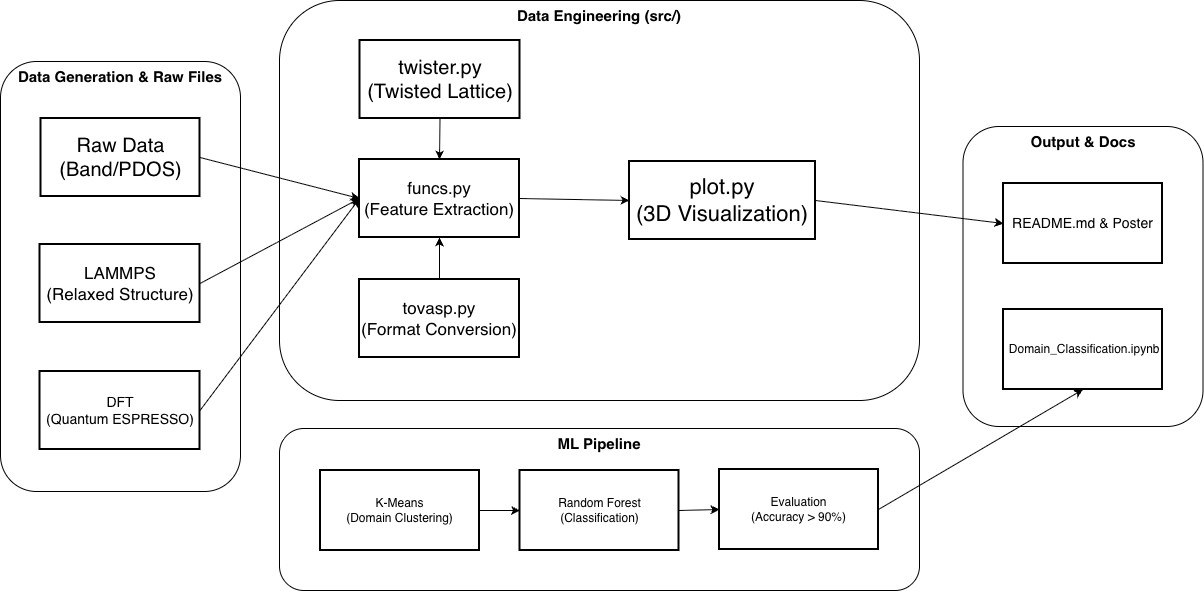

The diagram above was exported from draw.io. Its source (the exported page's mxGraphModel, read from the mxfile embedded in the PNG):
<mxGraphModel dx="1794" dy="925" grid="1" gridSize="10" guides="1" tooltips="1" connect="1" arrows="1" fold="1" page="1" pageScale="1" pageWidth="827" pageHeight="1169" math="0" shadow="0">
  <root>
    <mxCell id="0" />
    <mxCell id="1" parent="0" />
    <mxCell id="I5CWLxY8ZejN8fPKslXo-127" parent="1" style="rounded=1;whiteSpace=wrap;html=1;verticalAlign=top;fontSize=15;fontStyle=1" value="Output &amp;amp; Docs" vertex="1">
      <mxGeometry height="300" width="240" x="1003.5" y="445" as="geometry" />
    </mxCell>
    <mxCell id="I5CWLxY8ZejN8fPKslXo-62" parent="1" style="rounded=1;whiteSpace=wrap;html=1;verticalAlign=top;fontStyle=1" value="&lt;div&gt;&lt;font style=&quot;font-size: 15px;&quot;&gt;Data Engineering (src/)&lt;/font&gt;&lt;/div&gt;" vertex="1">
      <mxGeometry height="400" width="640" x="320" y="319" as="geometry" />
    </mxCell>
    <mxCell id="I5CWLxY8ZejN8fPKslXo-61" parent="1" style="rounded=1;whiteSpace=wrap;html=1;verticalAlign=top;fontSize=15;labelBackgroundColor=default;fontStyle=1;fontColor=#000000;" value="Data Generation &amp;amp; Raw Files" vertex="1">
      <mxGeometry height="430" width="240" x="41" y="380" as="geometry" />
    </mxCell>
    <mxCell id="I5CWLxY8ZejN8fPKslXo-69" edge="1" parent="1" source="I5CWLxY8ZejN8fPKslXo-10" style="edgeStyle=none;rounded=0;orthogonalLoop=1;jettySize=auto;html=1;exitX=1;exitY=0.5;exitDx=0;exitDy=0;entryX=0;entryY=0.5;entryDx=0;entryDy=0;" target="I5CWLxY8ZejN8fPKslXo-75">
      <mxGeometry relative="1" as="geometry">
        <mxPoint x="550" y="519" as="targetPoint" />
      </mxGeometry>
    </mxCell>
    <mxCell id="I5CWLxY8ZejN8fPKslXo-5" parent="1" style="whiteSpace=wrap;strokeWidth=2;fontSize=14;" value="DFT&#10;(Quantum ESPRESSO)" vertex="1">
      <mxGeometry height="78" width="160" x="80.5" y="690" as="geometry" />
    </mxCell>
    <mxCell id="I5CWLxY8ZejN8fPKslXo-67" edge="1" parent="1" source="I5CWLxY8ZejN8fPKslXo-7" style="rounded=0;orthogonalLoop=1;jettySize=auto;html=1;exitX=1;exitY=0.5;exitDx=0;exitDy=0;entryX=0;entryY=0.5;entryDx=0;entryDy=0;" target="I5CWLxY8ZejN8fPKslXo-10">
      <mxGeometry relative="1" as="geometry" />
    </mxCell>
    <mxCell id="I5CWLxY8ZejN8fPKslXo-7" parent="1" style="whiteSpace=wrap;strokeWidth=2;fontSize=20;" value="Raw Data&#10;(Band/PDOS)" vertex="1">
      <mxGeometry height="78" width="159" x="81.5" y="437" as="geometry" />
    </mxCell>
    <mxCell id="I5CWLxY8ZejN8fPKslXo-68" edge="1" parent="1" source="I5CWLxY8ZejN8fPKslXo-6" style="rounded=0;orthogonalLoop=1;jettySize=auto;html=1;exitX=1;exitY=0.5;exitDx=0;exitDy=0;entryX=0;entryY=0.5;entryDx=0;entryDy=0;" target="I5CWLxY8ZejN8fPKslXo-10">
      <mxGeometry relative="1" as="geometry" />
    </mxCell>
    <mxCell id="I5CWLxY8ZejN8fPKslXo-6" parent="1" style="whiteSpace=wrap;strokeWidth=2;fontSize=17;" value="LAMMPS&#10;(Relaxed Structure)" vertex="1">
      <mxGeometry height="78" width="160" x="80.5" y="563" as="geometry" />
    </mxCell>
    <mxCell id="I5CWLxY8ZejN8fPKslXo-141" edge="1" parent="1" source="I5CWLxY8ZejN8fPKslXo-64" style="edgeStyle=none;rounded=0;orthogonalLoop=1;jettySize=auto;html=1;exitX=0.5;exitY=1;exitDx=0;exitDy=0;entryX=0.5;entryY=0;entryDx=0;entryDy=0;elbow=vertical;" target="I5CWLxY8ZejN8fPKslXo-10">
      <mxGeometry relative="1" as="geometry" />
    </mxCell>
    <mxCell id="I5CWLxY8ZejN8fPKslXo-64" parent="1" style="whiteSpace=wrap;strokeWidth=2;fontSize=20;" value="twister.py&#10;(Twisted Lattice)" vertex="1">
      <mxGeometry height="78" width="160" x="400.5" y="359" as="geometry" />
    </mxCell>
    <mxCell id="I5CWLxY8ZejN8fPKslXo-142" edge="1" parent="1" source="I5CWLxY8ZejN8fPKslXo-65" style="edgeStyle=none;rounded=0;orthogonalLoop=1;jettySize=auto;html=1;exitX=0.5;exitY=0;exitDx=0;exitDy=0;entryX=0.5;entryY=1;entryDx=0;entryDy=0;elbow=vertical;" target="I5CWLxY8ZejN8fPKslXo-10">
      <mxGeometry relative="1" as="geometry" />
    </mxCell>
    <mxCell id="I5CWLxY8ZejN8fPKslXo-65" parent="1" style="whiteSpace=wrap;strokeWidth=2;fontSize=17;" value="tovasp.py&#10;(Format Conversion)" vertex="1">
      <mxGeometry height="78" width="160" x="400" y="598" as="geometry" />
    </mxCell>
    <mxCell id="I5CWLxY8ZejN8fPKslXo-70" edge="1" parent="1" source="I5CWLxY8ZejN8fPKslXo-5" style="edgeStyle=none;rounded=0;orthogonalLoop=1;jettySize=auto;html=1;exitX=1;exitY=0.5;exitDx=0;exitDy=0;entryX=0;entryY=0.5;entryDx=0;entryDy=0;" target="I5CWLxY8ZejN8fPKslXo-10" value="">
      <mxGeometry relative="1" as="geometry">
        <mxPoint x="241" y="358" as="sourcePoint" />
        <mxPoint x="550" y="240" as="targetPoint" />
      </mxGeometry>
    </mxCell>
    <mxCell id="I5CWLxY8ZejN8fPKslXo-10" parent="1" style="whiteSpace=wrap;strokeWidth=2;fontSize=17;" value="funcs.py&#10;(Feature Extraction)" vertex="1">
      <mxGeometry height="78" width="160" x="400" y="478" as="geometry" />
    </mxCell>
    <mxCell id="I5CWLxY8ZejN8fPKslXo-128" edge="1" parent="1" source="I5CWLxY8ZejN8fPKslXo-75" style="edgeStyle=none;rounded=0;orthogonalLoop=1;jettySize=auto;html=1;exitX=1;exitY=0.5;exitDx=0;exitDy=0;entryX=0;entryY=0.5;entryDx=0;entryDy=0;" target="I5CWLxY8ZejN8fPKslXo-96">
      <mxGeometry relative="1" as="geometry" />
    </mxCell>
    <mxCell id="I5CWLxY8ZejN8fPKslXo-75" parent="1" style="whiteSpace=wrap;strokeWidth=2;fontSize=22;" value="plot.py&#10;(3D Visualization)" vertex="1">
      <mxGeometry height="78" width="186" x="670" y="480" as="geometry" />
    </mxCell>
    <mxCell id="I5CWLxY8ZejN8fPKslXo-76" parent="1" style="rounded=1;whiteSpace=wrap;html=1;verticalAlign=top;fontSize=15;fontStyle=1" value="ML Pipeline" vertex="1">
      <mxGeometry height="162" width="640" x="320" y="747" as="geometry" />
    </mxCell>
    <mxCell id="I5CWLxY8ZejN8fPKslXo-78" edge="1" parent="1" source="I5CWLxY8ZejN8fPKslXo-75" style="edgeStyle=none;rounded=0;orthogonalLoop=1;jettySize=auto;html=1;entryX=0;entryY=0.5;entryDx=0;entryDy=0;" target="I5CWLxY8ZejN8fPKslXo-75">
      <mxGeometry relative="1" as="geometry" />
    </mxCell>
    <mxCell id="I5CWLxY8ZejN8fPKslXo-129" edge="1" parent="1" source="I5CWLxY8ZejN8fPKslXo-89" style="edgeStyle=none;rounded=0;orthogonalLoop=1;jettySize=auto;html=1;exitX=1;exitY=0.5;exitDx=0;exitDy=0;entryX=0;entryY=0.5;entryDx=0;entryDy=0;" target="I5CWLxY8ZejN8fPKslXo-92">
      <mxGeometry relative="1" as="geometry" />
    </mxCell>
    <mxCell id="I5CWLxY8ZejN8fPKslXo-89" parent="1" style="whiteSpace=wrap;strokeWidth=2;" value="K-Means&#10;(Domain Clustering)" vertex="1">
      <mxGeometry height="80" width="159" x="361" y="789" as="geometry" />
    </mxCell>
    <mxCell id="I5CWLxY8ZejN8fPKslXo-130" edge="1" parent="1" source="I5CWLxY8ZejN8fPKslXo-92" style="edgeStyle=none;rounded=0;orthogonalLoop=1;jettySize=auto;html=1;exitX=1;exitY=0.5;exitDx=0;exitDy=0;entryX=0;entryY=0.5;entryDx=0;entryDy=0;" target="I5CWLxY8ZejN8fPKslXo-93">
      <mxGeometry relative="1" as="geometry" />
    </mxCell>
    <mxCell id="I5CWLxY8ZejN8fPKslXo-92" parent="1" style="whiteSpace=wrap;strokeWidth=2;" value="Random Forest&#10;(Classification)" vertex="1">
      <mxGeometry height="80" width="159" x="560.5" y="789" as="geometry" />
    </mxCell>
    <mxCell id="I5CWLxY8ZejN8fPKslXo-131" edge="1" parent="1" source="I5CWLxY8ZejN8fPKslXo-93" style="edgeStyle=none;rounded=0;orthogonalLoop=1;jettySize=auto;html=1;exitX=1;exitY=0.5;exitDx=0;exitDy=0;entryX=0.5;entryY=1;entryDx=0;entryDy=0;" target="I5CWLxY8ZejN8fPKslXo-95">
      <mxGeometry relative="1" as="geometry" />
    </mxCell>
    <mxCell id="I5CWLxY8ZejN8fPKslXo-93" parent="1" style="whiteSpace=wrap;strokeWidth=2;" value="Evaluation&#10;(Accuracy &gt; 90%)" vertex="1">
      <mxGeometry height="80" width="159" x="760" y="788" as="geometry" />
    </mxCell>
    <mxCell id="I5CWLxY8ZejN8fPKslXo-95" parent="1" style="whiteSpace=wrap;strokeWidth=2;" value=" Domain_Classification.ipynb" vertex="1">
      <mxGeometry height="80" width="159" x="1044" y="628" as="geometry" />
    </mxCell>
    <mxCell id="I5CWLxY8ZejN8fPKslXo-96" parent="1" style="whiteSpace=wrap;strokeWidth=2;fontSize=14;" value="README.md &amp; Poster" vertex="1">
      <mxGeometry height="80" width="159" x="1044" y="502" as="geometry" />
    </mxCell>
  </root>
</mxGraphModel>